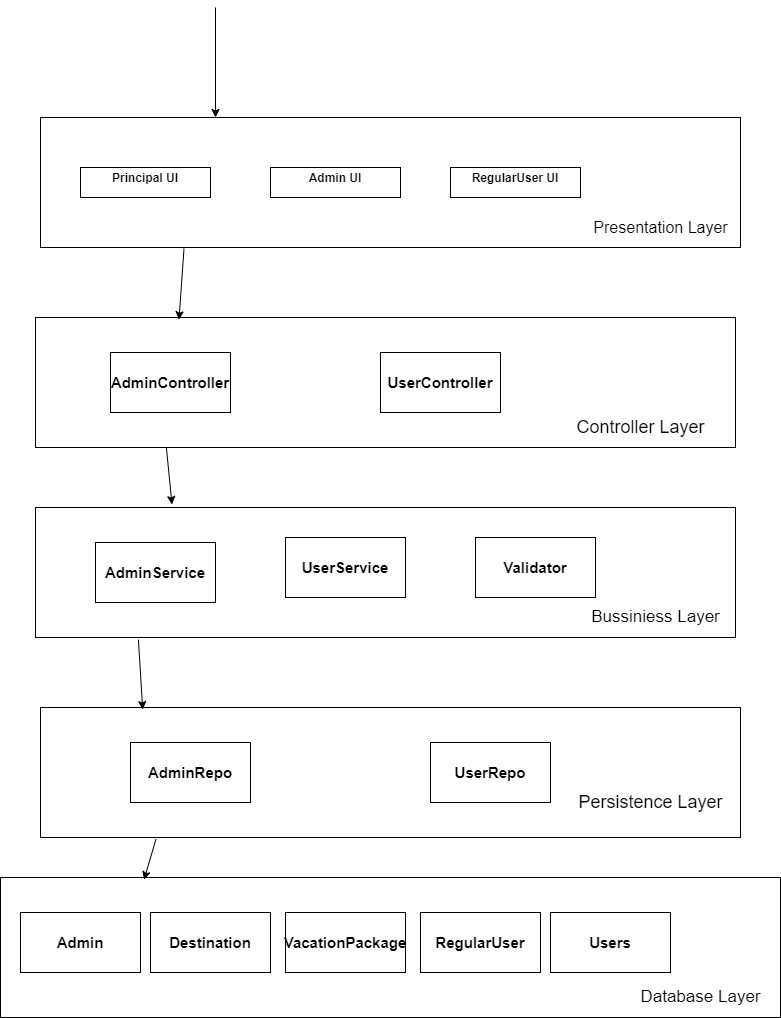

The diagram above was exported from draw.io. Its source (the exported page's mxGraphModel, read from the mxfile embedded in the PNG):
<mxGraphModel dx="2307" dy="1216" grid="1" gridSize="10" guides="1" tooltips="1" connect="1" arrows="1" fold="1" page="1" pageScale="1" pageWidth="827" pageHeight="1169" math="0" shadow="0">
  <root>
    <mxCell id="0" />
    <mxCell id="1" parent="0" />
    <mxCell id="FTT4bXusnnwcAHRzq3di-33" value="" style="rounded=0;whiteSpace=wrap;html=1;" vertex="1" parent="1">
      <mxGeometry x="220" y="130" width="700" height="130" as="geometry" />
    </mxCell>
    <mxCell id="FTT4bXusnnwcAHRzq3di-35" value="&lt;p style=&quot;margin: 0px ; margin-top: 4px ; text-align: center&quot;&gt;&lt;b&gt;Principal UI&lt;/b&gt;&lt;/p&gt;&lt;div style=&quot;height: 2px&quot;&gt;&lt;br&gt;&lt;/div&gt;" style="verticalAlign=top;align=left;overflow=fill;fontSize=12;fontFamily=Helvetica;html=1;" vertex="1" parent="1">
      <mxGeometry x="260" y="180" width="130" height="30" as="geometry" />
    </mxCell>
    <mxCell id="FTT4bXusnnwcAHRzq3di-36" value="&lt;p style=&quot;margin: 0px ; margin-top: 4px ; text-align: center&quot;&gt;&lt;b&gt;Admin UI&lt;/b&gt;&lt;/p&gt;" style="verticalAlign=top;align=left;overflow=fill;fontSize=12;fontFamily=Helvetica;html=1;" vertex="1" parent="1">
      <mxGeometry x="450" y="180" width="130" height="30" as="geometry" />
    </mxCell>
    <mxCell id="FTT4bXusnnwcAHRzq3di-37" value="&lt;p style=&quot;margin: 0px ; margin-top: 4px ; text-align: center&quot;&gt;&lt;b&gt;RegularUser UI&lt;/b&gt;&lt;/p&gt;" style="verticalAlign=top;align=left;overflow=fill;fontSize=12;fontFamily=Helvetica;html=1;" vertex="1" parent="1">
      <mxGeometry x="630" y="180" width="130" height="30" as="geometry" />
    </mxCell>
    <mxCell id="FTT4bXusnnwcAHRzq3di-39" value="&lt;font style=&quot;font-size: 16px&quot;&gt;Presentation Layer&lt;/font&gt;" style="text;html=1;align=center;verticalAlign=middle;resizable=0;points=[];autosize=1;strokeColor=none;fillColor=none;" vertex="1" parent="1">
      <mxGeometry x="765" y="230" width="150" height="20" as="geometry" />
    </mxCell>
    <mxCell id="FTT4bXusnnwcAHRzq3di-40" value="" style="rounded=0;whiteSpace=wrap;html=1;" vertex="1" parent="1">
      <mxGeometry x="215" y="520" width="700" height="130" as="geometry" />
    </mxCell>
    <mxCell id="FTT4bXusnnwcAHRzq3di-41" value="&lt;b&gt;AdminService&lt;/b&gt;" style="rounded=0;whiteSpace=wrap;html=1;fontSize=15;fontColor=#000000;" vertex="1" parent="1">
      <mxGeometry x="275" y="555" width="120" height="60" as="geometry" />
    </mxCell>
    <mxCell id="FTT4bXusnnwcAHRzq3di-42" value="&lt;b&gt;UserService&lt;/b&gt;" style="rounded=0;whiteSpace=wrap;html=1;fontSize=15;fontColor=#000000;" vertex="1" parent="1">
      <mxGeometry x="465" y="550" width="120" height="60" as="geometry" />
    </mxCell>
    <mxCell id="FTT4bXusnnwcAHRzq3di-43" value="&lt;b&gt;Validator&lt;/b&gt;" style="rounded=0;whiteSpace=wrap;html=1;fontSize=15;fontColor=#000000;" vertex="1" parent="1">
      <mxGeometry x="655" y="550" width="120" height="60" as="geometry" />
    </mxCell>
    <mxCell id="FTT4bXusnnwcAHRzq3di-45" value="&lt;font style=&quot;font-size: 17px&quot;&gt;Bussiniess Layer&lt;/font&gt;" style="text;html=1;align=center;verticalAlign=middle;resizable=0;points=[];autosize=1;strokeColor=none;fillColor=none;fontSize=15;fontColor=#000000;" vertex="1" parent="1">
      <mxGeometry x="765" y="620" width="140" height="20" as="geometry" />
    </mxCell>
    <mxCell id="FTT4bXusnnwcAHRzq3di-47" value="" style="rounded=0;whiteSpace=wrap;html=1;" vertex="1" parent="1">
      <mxGeometry x="220" y="720" width="700" height="130" as="geometry" />
    </mxCell>
    <mxCell id="FTT4bXusnnwcAHRzq3di-48" value="&lt;b&gt;AdminRepo&lt;/b&gt;" style="rounded=0;whiteSpace=wrap;html=1;fontSize=15;fontColor=#000000;" vertex="1" parent="1">
      <mxGeometry x="310" y="755" width="120" height="60" as="geometry" />
    </mxCell>
    <mxCell id="FTT4bXusnnwcAHRzq3di-49" value="&lt;b&gt;UserRepo&lt;/b&gt;" style="rounded=0;whiteSpace=wrap;html=1;fontSize=15;fontColor=#000000;" vertex="1" parent="1">
      <mxGeometry x="610" y="755" width="120" height="60" as="geometry" />
    </mxCell>
    <mxCell id="FTT4bXusnnwcAHRzq3di-50" value="&lt;font style=&quot;font-size: 18px&quot;&gt;Persistence Layer&lt;/font&gt;" style="text;html=1;align=center;verticalAlign=middle;resizable=0;points=[];autosize=1;strokeColor=none;fillColor=none;fontSize=16;fontColor=#000000;" vertex="1" parent="1">
      <mxGeometry x="750" y="800" width="160" height="30" as="geometry" />
    </mxCell>
    <mxCell id="FTT4bXusnnwcAHRzq3di-51" value="" style="rounded=0;whiteSpace=wrap;html=1;" vertex="1" parent="1">
      <mxGeometry x="180" y="890" width="780" height="140" as="geometry" />
    </mxCell>
    <mxCell id="FTT4bXusnnwcAHRzq3di-53" value="" style="rounded=0;whiteSpace=wrap;html=1;" vertex="1" parent="1">
      <mxGeometry x="215" y="330" width="700" height="130" as="geometry" />
    </mxCell>
    <mxCell id="FTT4bXusnnwcAHRzq3di-54" value="&lt;b&gt;AdminController&lt;/b&gt;" style="rounded=0;whiteSpace=wrap;html=1;fontSize=15;fontColor=#000000;" vertex="1" parent="1">
      <mxGeometry x="290" y="365" width="120" height="60" as="geometry" />
    </mxCell>
    <mxCell id="FTT4bXusnnwcAHRzq3di-55" value="&lt;b&gt;UserController&lt;/b&gt;" style="rounded=0;whiteSpace=wrap;html=1;fontSize=15;fontColor=#000000;" vertex="1" parent="1">
      <mxGeometry x="560" y="365" width="120" height="60" as="geometry" />
    </mxCell>
    <mxCell id="FTT4bXusnnwcAHRzq3di-56" value="&lt;font style=&quot;font-size: 18px&quot;&gt;Controller Layer&lt;/font&gt;" style="text;html=1;align=center;verticalAlign=middle;resizable=0;points=[];autosize=1;strokeColor=none;fillColor=none;fontSize=16;fontColor=#000000;" vertex="1" parent="1">
      <mxGeometry x="750" y="425" width="140" height="30" as="geometry" />
    </mxCell>
    <mxCell id="FTT4bXusnnwcAHRzq3di-59" value="&lt;b&gt;Admin&lt;/b&gt;" style="rounded=0;whiteSpace=wrap;html=1;fontSize=15;fontColor=#000000;" vertex="1" parent="1">
      <mxGeometry x="200" y="925" width="120" height="60" as="geometry" />
    </mxCell>
    <mxCell id="FTT4bXusnnwcAHRzq3di-60" value="&lt;b&gt;Destination&lt;/b&gt;" style="rounded=0;whiteSpace=wrap;html=1;fontSize=15;fontColor=#000000;" vertex="1" parent="1">
      <mxGeometry x="330" y="925" width="120" height="60" as="geometry" />
    </mxCell>
    <mxCell id="FTT4bXusnnwcAHRzq3di-61" value="&lt;b&gt;VacationPackage&lt;/b&gt;" style="rounded=0;whiteSpace=wrap;html=1;fontSize=15;fontColor=#000000;" vertex="1" parent="1">
      <mxGeometry x="465" y="925" width="120" height="60" as="geometry" />
    </mxCell>
    <mxCell id="FTT4bXusnnwcAHRzq3di-63" value="&lt;b&gt;RegularUser&lt;/b&gt;" style="rounded=0;whiteSpace=wrap;html=1;fontSize=15;fontColor=#000000;" vertex="1" parent="1">
      <mxGeometry x="600" y="925" width="120" height="60" as="geometry" />
    </mxCell>
    <mxCell id="FTT4bXusnnwcAHRzq3di-64" value="&lt;b&gt;Users&lt;/b&gt;" style="rounded=0;whiteSpace=wrap;html=1;fontSize=15;fontColor=#000000;" vertex="1" parent="1">
      <mxGeometry x="730" y="925" width="120" height="60" as="geometry" />
    </mxCell>
    <mxCell id="FTT4bXusnnwcAHRzq3di-65" value="&lt;font style=&quot;font-size: 17px&quot;&gt;Database Layer&lt;/font&gt;" style="text;html=1;align=center;verticalAlign=middle;resizable=0;points=[];autosize=1;strokeColor=none;fillColor=none;fontSize=15;fontColor=#000000;" vertex="1" parent="1">
      <mxGeometry x="810" y="1000" width="140" height="20" as="geometry" />
    </mxCell>
    <mxCell id="FTT4bXusnnwcAHRzq3di-66" value="" style="endArrow=classic;html=1;rounded=0;fontSize=18;fontColor=#000000;entryX=0.25;entryY=0;entryDx=0;entryDy=0;" edge="1" parent="1" target="FTT4bXusnnwcAHRzq3di-33">
      <mxGeometry width="50" height="50" relative="1" as="geometry">
        <mxPoint x="395" y="20" as="sourcePoint" />
        <mxPoint x="440" y="320" as="targetPoint" />
      </mxGeometry>
    </mxCell>
    <mxCell id="FTT4bXusnnwcAHRzq3di-68" value="" style="endArrow=classic;html=1;rounded=0;fontSize=18;fontColor=#000000;entryX=0.205;entryY=0.017;entryDx=0;entryDy=0;entryPerimeter=0;exitX=0.205;exitY=1.008;exitDx=0;exitDy=0;exitPerimeter=0;" edge="1" parent="1" source="FTT4bXusnnwcAHRzq3di-33" target="FTT4bXusnnwcAHRzq3di-53">
      <mxGeometry width="50" height="50" relative="1" as="geometry">
        <mxPoint x="405" y="29.999999999999886" as="sourcePoint" />
        <mxPoint x="405.00000000000045" y="140" as="targetPoint" />
      </mxGeometry>
    </mxCell>
    <mxCell id="FTT4bXusnnwcAHRzq3di-69" value="" style="endArrow=classic;html=1;rounded=0;fontSize=18;fontColor=#000000;entryX=0.195;entryY=-0.023;entryDx=0;entryDy=0;entryPerimeter=0;exitX=0.187;exitY=1.002;exitDx=0;exitDy=0;exitPerimeter=0;" edge="1" parent="1" source="FTT4bXusnnwcAHRzq3di-53" target="FTT4bXusnnwcAHRzq3di-40">
      <mxGeometry width="50" height="50" relative="1" as="geometry">
        <mxPoint x="373.5" y="271.03999999999996" as="sourcePoint" />
        <mxPoint x="368.5" y="342.21000000000004" as="targetPoint" />
      </mxGeometry>
    </mxCell>
    <mxCell id="FTT4bXusnnwcAHRzq3di-70" value="" style="endArrow=classic;html=1;rounded=0;fontSize=18;fontColor=#000000;entryX=0.146;entryY=0.016;entryDx=0;entryDy=0;entryPerimeter=0;exitX=0.147;exitY=1.017;exitDx=0;exitDy=0;exitPerimeter=0;" edge="1" parent="1" source="FTT4bXusnnwcAHRzq3di-40" target="FTT4bXusnnwcAHRzq3di-47">
      <mxGeometry width="50" height="50" relative="1" as="geometry">
        <mxPoint x="383.5" y="281.03999999999996" as="sourcePoint" />
        <mxPoint x="378.5" y="352.21000000000004" as="targetPoint" />
      </mxGeometry>
    </mxCell>
    <mxCell id="FTT4bXusnnwcAHRzq3di-72" value="" style="endArrow=classic;html=1;rounded=0;fontSize=18;fontColor=#000000;entryX=0.184;entryY=0.016;entryDx=0;entryDy=0;entryPerimeter=0;exitX=0.165;exitY=1.012;exitDx=0;exitDy=0;exitPerimeter=0;" edge="1" parent="1" source="FTT4bXusnnwcAHRzq3di-47" target="FTT4bXusnnwcAHRzq3di-51">
      <mxGeometry width="50" height="50" relative="1" as="geometry">
        <mxPoint x="328" y="840" as="sourcePoint" />
        <mxPoint x="332.2000000000003" y="732.0800000000002" as="targetPoint" />
      </mxGeometry>
    </mxCell>
  </root>
</mxGraphModel>